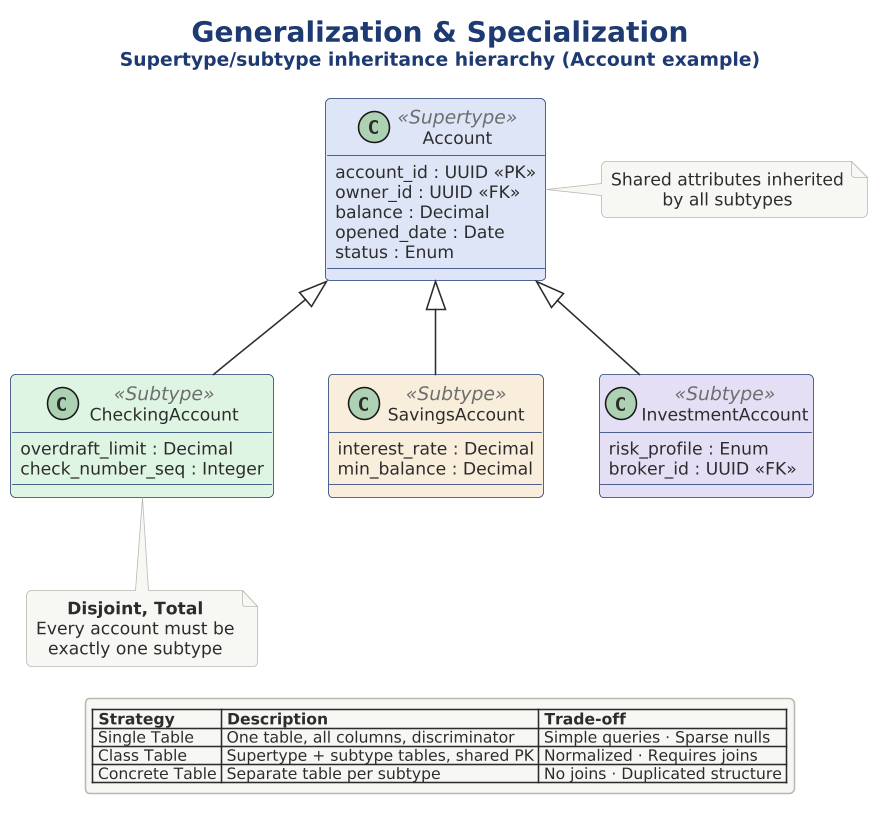

The diagram above was rendered by PlantUML. Its source (embedded in the PNG):
@startuml 04-generalization-specialization

skinparam dpi 150



!include ../../../../../../tooling/styles/plantuml/structural/component-diagram-style.iuml

!define SUPER $line_primary
!define SUB1 $line_ok
!define SUB2 $line_caution
!define SUB3 $line_alt
!define LIGHT_SUPER $fill_primary
!define LIGHT_S1 $fill_ok
!define LIGHT_S2 $fill_caution
!define LIGHT_S3 $fill_alt
!define BORDER $line_primary

title <size:18><b>Generalization & Specialization</b></size>\n<size:12>Supertype/subtype inheritance hierarchy (Account example)</size>

class "Account" as acct <<Supertype>> $fill_primary {
  account_id : UUID <<PK>>
  owner_id : UUID <<FK>>
  balance : Decimal
  opened_date : Date
  status : Enum
}

class "CheckingAccount" as check <<Subtype>> $fill_ok {
  overdraft_limit : Decimal
  check_number_seq : Integer
}

class "SavingsAccount" as save <<Subtype>> $fill_caution {
  interest_rate : Decimal
  min_balance : Decimal
}

class "InvestmentAccount" as invest <<Subtype>> $fill_alt {
  risk_profile : Enum
  broker_id : UUID <<FK>>
}

acct <|-- check
acct <|-- save
acct <|-- invest

note right of acct
  Shared attributes inherited
  by all subtypes
end note

note bottom of check
  **Disjoint, Total**
  Every account must be
  exactly one subtype
end note

legend bottom
  |= Strategy |= Description |= Trade-off |
  | Single Table | One table, all columns, discriminator | Simple queries · Sparse nulls |
  | Class Table | Supertype + subtype tables, shared PK | Normalized · Requires joins |
  | Concrete Table | Separate table per subtype | No joins · Duplicated structure |
end legend

@enduml